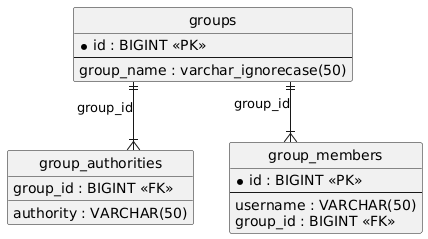

The diagram above was rendered by PlantUML. Its source (embedded in the PNG):
@startuml
hide circle
skinparam linetype ortho

entity "groups" as groups {
  * id : BIGINT <<PK>>
  --
  group_name : varchar_ignorecase(50)
}

entity "group_authorities" as group_authorities {
  group_id : BIGINT <<FK>>
  authority : VARCHAR(50)
}

entity "group_members" as group_members {
  * id : BIGINT <<PK>>
  --
  username : VARCHAR(50)
  group_id : BIGINT <<FK>>
}

groups ||--|{ group_authorities : "group_id"
groups ||--|{ group_members : "group_id"
@enduml